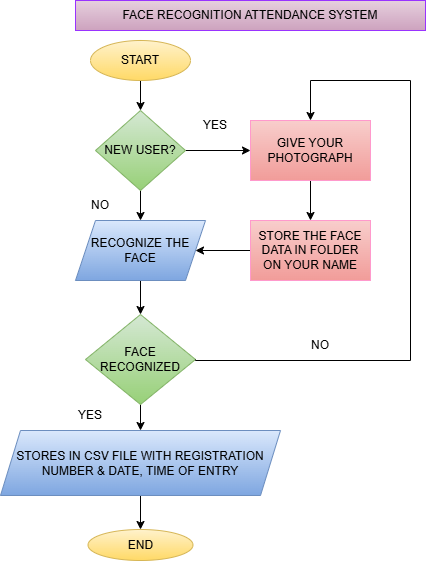

The diagram above was exported from draw.io. Its source (the exported page's mxGraphModel, read from the mxfile embedded in the PNG):
<mxGraphModel dx="872" dy="465" grid="1" gridSize="10" guides="1" tooltips="1" connect="1" arrows="1" fold="1" page="1" pageScale="1" pageWidth="850" pageHeight="1100" math="0" shadow="0">
  <root>
    <mxCell id="0" />
    <mxCell id="1" parent="0" />
    <mxCell id="eH1n2fsZ4yWNswWBmLU4-3" edge="1" parent="1" source="eH1n2fsZ4yWNswWBmLU4-1" style="edgeStyle=orthogonalEdgeStyle;rounded=0;orthogonalLoop=1;jettySize=auto;html=1;" target="eH1n2fsZ4yWNswWBmLU4-2" value="">
      <mxGeometry relative="1" as="geometry" />
    </mxCell>
    <mxCell id="eH1n2fsZ4yWNswWBmLU4-1" parent="1" style="ellipse;whiteSpace=wrap;html=1;fillColor=#fff2cc;gradientColor=#ffd966;strokeColor=#d6b656;" value="START" vertex="1">
      <mxGeometry height="40" width="100" x="200" y="40" as="geometry" />
    </mxCell>
    <mxCell id="eH1n2fsZ4yWNswWBmLU4-5" edge="1" parent="1" source="eH1n2fsZ4yWNswWBmLU4-2" style="edgeStyle=orthogonalEdgeStyle;rounded=0;orthogonalLoop=1;jettySize=auto;html=1;" target="eH1n2fsZ4yWNswWBmLU4-4" value="">
      <mxGeometry relative="1" as="geometry" />
    </mxCell>
    <mxCell id="eH1n2fsZ4yWNswWBmLU4-13" edge="1" parent="1" source="eH1n2fsZ4yWNswWBmLU4-2" style="edgeStyle=orthogonalEdgeStyle;rounded=0;orthogonalLoop=1;jettySize=auto;html=1;" target="eH1n2fsZ4yWNswWBmLU4-12" value="">
      <mxGeometry relative="1" as="geometry" />
    </mxCell>
    <mxCell id="eH1n2fsZ4yWNswWBmLU4-2" parent="1" style="rhombus;whiteSpace=wrap;html=1;fillColor=#d5e8d4;gradientColor=#97d077;strokeColor=#82b366;" value="NEW USER?" vertex="1">
      <mxGeometry height="80" width="90" x="205" y="110" as="geometry" />
    </mxCell>
    <mxCell id="eH1n2fsZ4yWNswWBmLU4-7" edge="1" parent="1" source="eH1n2fsZ4yWNswWBmLU4-4" style="edgeStyle=orthogonalEdgeStyle;rounded=0;orthogonalLoop=1;jettySize=auto;html=1;" target="eH1n2fsZ4yWNswWBmLU4-6" value="">
      <mxGeometry relative="1" as="geometry" />
    </mxCell>
    <mxCell id="eH1n2fsZ4yWNswWBmLU4-4" parent="1" style="shape=parallelogram;perimeter=parallelogramPerimeter;whiteSpace=wrap;html=1;fixedSize=1;fillColor=#dae8fc;gradientColor=#7ea6e0;strokeColor=#6c8ebf;" value="RECOGNIZE THE FACE" vertex="1">
      <mxGeometry height="60" width="130" x="185" y="220" as="geometry" />
    </mxCell>
    <mxCell id="eH1n2fsZ4yWNswWBmLU4-9" edge="1" parent="1" source="eH1n2fsZ4yWNswWBmLU4-6" style="edgeStyle=orthogonalEdgeStyle;rounded=0;orthogonalLoop=1;jettySize=auto;html=1;" target="eH1n2fsZ4yWNswWBmLU4-8" value="">
      <mxGeometry relative="1" as="geometry" />
    </mxCell>
    <mxCell id="eH1n2fsZ4yWNswWBmLU4-6" parent="1" style="rhombus;whiteSpace=wrap;html=1;fillColor=#d5e8d4;gradientColor=#97d077;strokeColor=#82b366;" value="FACE RECOGNIZED" vertex="1">
      <mxGeometry height="90" width="110" x="195" y="314" as="geometry" />
    </mxCell>
    <mxCell id="eH1n2fsZ4yWNswWBmLU4-11" edge="1" parent="1" source="eH1n2fsZ4yWNswWBmLU4-8" style="edgeStyle=orthogonalEdgeStyle;rounded=0;orthogonalLoop=1;jettySize=auto;html=1;" target="eH1n2fsZ4yWNswWBmLU4-10" value="">
      <mxGeometry relative="1" as="geometry" />
    </mxCell>
    <mxCell id="eH1n2fsZ4yWNswWBmLU4-8" parent="1" style="shape=parallelogram;perimeter=parallelogramPerimeter;whiteSpace=wrap;html=1;fixedSize=1;fillColor=#dae8fc;gradientColor=#7ea6e0;strokeColor=#6c8ebf;" value="STORES IN CSV FILE WITH REGISTRATION NUMBER &amp;amp; DATE, TIME OF ENTRY" vertex="1">
      <mxGeometry height="65" width="280" x="110" y="430" as="geometry" />
    </mxCell>
    <mxCell id="eH1n2fsZ4yWNswWBmLU4-10" parent="1" style="ellipse;whiteSpace=wrap;html=1;fillColor=#fff2cc;gradientColor=#ffd966;strokeColor=#d6b656;" value="END" vertex="1">
      <mxGeometry height="31" width="105" x="197.5" y="529" as="geometry" />
    </mxCell>
    <mxCell id="eH1n2fsZ4yWNswWBmLU4-15" edge="1" parent="1" source="eH1n2fsZ4yWNswWBmLU4-12" style="edgeStyle=orthogonalEdgeStyle;rounded=0;orthogonalLoop=1;jettySize=auto;html=1;" target="eH1n2fsZ4yWNswWBmLU4-14" value="">
      <mxGeometry relative="1" as="geometry" />
    </mxCell>
    <mxCell id="eH1n2fsZ4yWNswWBmLU4-12" parent="1" style="whiteSpace=wrap;html=1;fillColor=#F8CECC;gradientColor=#F19C99;strokeColor=#FF99CC;" value="GIVE YOUR PHOTOGRAPH" vertex="1">
      <mxGeometry height="60" width="120" x="360" y="120" as="geometry" />
    </mxCell>
    <mxCell id="eH1n2fsZ4yWNswWBmLU4-16" edge="1" parent="1" source="eH1n2fsZ4yWNswWBmLU4-14" style="edgeStyle=orthogonalEdgeStyle;rounded=0;orthogonalLoop=1;jettySize=auto;html=1;" target="eH1n2fsZ4yWNswWBmLU4-4" value="">
      <mxGeometry relative="1" as="geometry" />
    </mxCell>
    <mxCell id="eH1n2fsZ4yWNswWBmLU4-14" parent="1" style="whiteSpace=wrap;html=1;fillColor=#F8CECC;gradientColor=#F19C99;strokeColor=#FF99CC;" value="STORE THE FACE DATA IN FOLDER ON YOUR NAME" vertex="1">
      <mxGeometry height="60" width="120" x="360" y="220" as="geometry" />
    </mxCell>
    <mxCell id="eH1n2fsZ4yWNswWBmLU4-17" edge="1" parent="1" source="eH1n2fsZ4yWNswWBmLU4-6" style="endArrow=classic;html=1;rounded=0;edgeStyle=orthogonalEdgeStyle;entryX=0.5;entryY=0;entryDx=0;entryDy=0;exitX=1;exitY=0.5;exitDx=0;exitDy=0;" target="eH1n2fsZ4yWNswWBmLU4-12" value="">
      <mxGeometry height="50" relative="1" width="50" as="geometry">
        <Array as="points">
          <mxPoint x="305" y="360" />
          <mxPoint x="520" y="360" />
          <mxPoint x="520" y="80" />
          <mxPoint x="420" y="80" />
        </Array>
        <mxPoint x="310" y="360" as="sourcePoint" />
        <mxPoint x="450" y="140" as="targetPoint" />
      </mxGeometry>
    </mxCell>
    <mxCell id="eH1n2fsZ4yWNswWBmLU4-18" parent="1" style="text;html=1;whiteSpace=wrap;strokeColor=none;fillColor=none;align=center;verticalAlign=middle;rounded=0;" value="NO" vertex="1">
      <mxGeometry height="30" width="60" x="180" y="190" as="geometry" />
    </mxCell>
    <mxCell id="eH1n2fsZ4yWNswWBmLU4-19" parent="1" style="text;html=1;whiteSpace=wrap;strokeColor=none;fillColor=none;align=center;verticalAlign=middle;rounded=0;" value="YES" vertex="1">
      <mxGeometry height="30" width="60" x="170" y="400" as="geometry" />
    </mxCell>
    <mxCell id="eH1n2fsZ4yWNswWBmLU4-20" parent="1" style="text;html=1;whiteSpace=wrap;strokeColor=none;fillColor=none;align=center;verticalAlign=middle;rounded=0;" value="NO" vertex="1">
      <mxGeometry height="30" width="60" x="400" y="330" as="geometry" />
    </mxCell>
    <mxCell id="eH1n2fsZ4yWNswWBmLU4-21" parent="1" style="text;html=1;whiteSpace=wrap;strokeColor=none;fillColor=none;align=center;verticalAlign=middle;rounded=0;" value="YES" vertex="1">
      <mxGeometry height="30" width="60" x="295" y="110" as="geometry" />
    </mxCell>
    <mxCell id="eH1n2fsZ4yWNswWBmLU4-22" parent="1" style="rounded=0;whiteSpace=wrap;html=1;fillColor=#E6D0DE;gradientColor=#CDA2BE;strokeColor=#9933FF;" value="FACE RECOGNITION ATTENDANCE SYSTEM" vertex="1">
      <mxGeometry height="30" width="350" x="185" as="geometry" />
    </mxCell>
  </root>
</mxGraphModel>